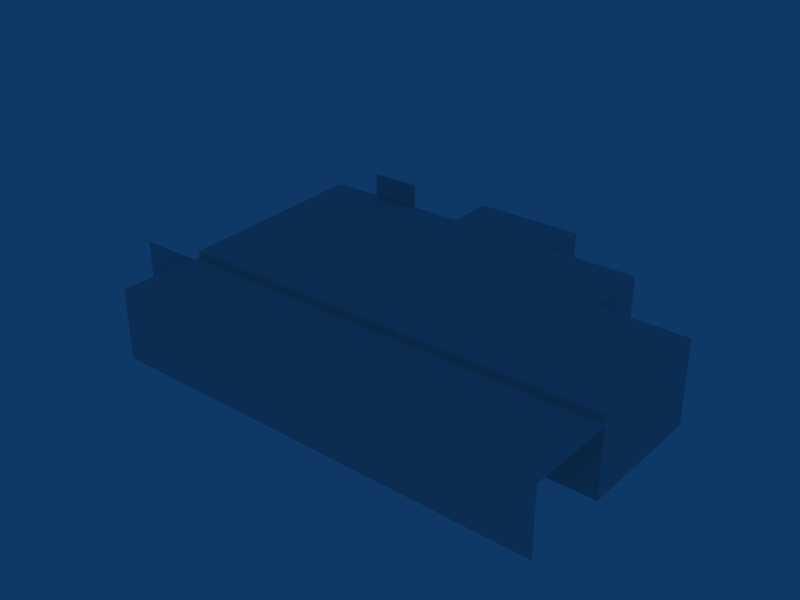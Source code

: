 # Source: object.blend  (saved by Blender 2.45.0; exported with 4.5.12 LTS)
import bpy
from mathutils import Matrix  # noqa: F401  (used for matrix-valued properties, if any)

bpy.ops.wm.read_factory_settings(use_empty=True)
scene = bpy.context.scene
scene.name = 'Scene'

# ---- collections
col_collection_1 = bpy.data.collections.new('Collection 1'); scene.collection.children.link(col_collection_1)

# ---- world
world_world = bpy.data.worlds.new('World'); scene.world = world_world
world_world.color = (0.05656, 0.2208, 0.4)
world_world.use_sun_shadow = False
world_world.sun_shadow_jitter_overblur = 0.0
world_world.cycles.sampling_method = 'MANUAL'
world_world.cycles.sample_map_resolution = 256

# ---- meshes
me_mesh_001 = bpy.data.meshes.new('Mesh.001')
me_mesh_001.from_pydata([(14.23, -6.589, 0.0), (14.23, -6.589, 3.0), (7.735, -6.589, 0.0), (7.735, -6.589, 3.0), (0.7347, -6.589, 0.0), (0.7347, -6.589, 3.0), (-5.765, -6.589, 3.0), (-5.765, -6.589, 0.0), (-5.782, -2.614, 0.0), (-5.782, -2.614, 3.0), (-9.134, -2.614, 0.0), (-9.134, -2.614, 3.0)], [], [(0, 1, 3), (2, 0, 3), (4, 5, 6), (7, 4, 6), (8, 9, 11), (10, 8, 11)])
_uv = me_mesh_001.uv_layers.new(name='UVTex')
_uv.uv.foreach_set('vector', [0.3291, 0.0234, 0.3291, 0.1172, 0.0557, 0.1172, 0.0557, 0.0234, 0.3291, 0.0234, 0.0557, 0.1172, 0.3291, 0.0234, 0.3291, 0.1172, 0.0557, 0.1172, 0.0557, 0.0234, 0.3291, 0.0234, 0.0557, 0.1172, 0.7646, 0.4824, 0.9961, 0.4824, 0.9961, 0.7588, 0.7646, 0.7588, 0.7646, 0.4824, 0.9961, 0.7588])
me_mesh_001.use_remesh_preserve_volume = False
me_mesh_001.use_remesh_preserve_attributes = False
me_mesh_001.use_mirror_vertex_groups = False
me_mesh_001.update()
me_mesh = bpy.data.meshes.new('Mesh')
me_mesh.from_pydata([(1.235, 6.411, 0.0), (-5.765, 6.411, 0.0), (-5.765, 6.411, 3.909), (1.235, -2.589, 0.0), (-5.765, -2.589, 0.0), (-5.765, -2.589, 3.5), (1.235, 6.411, 3.909), (1.235, 3.411, 3.773), (1.235, -2.589, 3.5), (14.23, -2.589, 0.0), (14.23, 3.411, 0.0), (14.23, -2.589, 3.5), (14.23, 3.411, 3.773), (1.235, 8.411, 4.0), (6.235, 8.411, 4.0), (1.235, 8.411, 0.0), (6.235, 3.411, 3.773), (6.235, 3.411, 0.0), (6.235, 8.411, 0.0), (1.235, 3.411, 0.0), (6.235, 6.411, 0.0), (6.235, 6.411, 3.909), (10.23, 6.411, 0.0), (10.23, 3.411, 3.773), (10.23, 3.411, 0.0), (10.23, 6.411, 3.909), (7.735, -2.589, 3.0), (7.735, -6.589, 0.0), (7.735, -2.589, 0.0), (7.735, -6.589, 3.0), (0.7347, -2.589, 3.0), (0.7347, -2.589, 0.0), (0.7347, -6.589, 0.0), (0.7347, -6.589, 3.0), (14.23, -2.589, 3.2), (-5.765, -2.589, 3.0), (14.23, -2.589, 3.0), (-5.765, -6.589, 3.2), (-5.765, -6.589, 3.0), (14.23, -6.589, 3.0), (14.23, -6.589, 3.2), (-5.765, -2.589, 3.2), (-1.138, 6.328, 3.909), (-1.138, 6.411, 3.909), (-3.391, 6.411, 4.986), (-3.391, 6.328, 3.909), (-3.391, 6.411, 3.909), (-3.391, 6.328, 4.986), (-1.138, 6.328, 4.986), (-1.138, 6.411, 4.986)], [], [(0, 1, 2), (6, 0, 2), (5, 4, 3), (8, 5, 3), (4, 5, 2), (1, 4, 2), (6, 2, 5), (8, 6, 5), (7, 12, 10), (19, 7, 10), (8, 3, 9), (11, 8, 9), (11, 9, 10), (12, 11, 10), (8, 11, 12), (7, 8, 12), (13, 14, 18), (15, 13, 18), (16, 17, 18), (14, 16, 18), (19, 7, 13), (15, 19, 13), (7, 16, 14), (13, 7, 14), (21, 25, 22), (20, 21, 22), (23, 24, 22), (25, 23, 22), (16, 23, 25), (21, 16, 25), (26, 29, 27), (28, 26, 27), (29, 33, 32), (27, 29, 32), (33, 30, 31), (32, 33, 31), (41, 34, 36), (35, 41, 36), (37, 38, 39), (40, 37, 39), (40, 39, 36), (34, 40, 36), (39, 38, 35), (36, 39, 35), (38, 37, 41), (35, 38, 41), (37, 40, 34), (41, 37, 34), (48, 47, 45), (42, 48, 45), (49, 43, 46), (44, 49, 46), (44, 46, 45), (47, 44, 45), (46, 43, 42), (45, 46, 42), (43, 49, 48), (42, 43, 48), (49, 44, 47), (48, 49, 47)])
_uv = me_mesh.uv_layers.new(name='UVTex')
_uv.uv.foreach_set('vector', [0.0186, 0.4814, 0.4688, 0.4814, 0.4688, 0.6865, 0.0176, 0.6836, 0.0186, 0.4814, 0.4688, 0.6865, 0.1875, 0.1172, 0.1875, 0.0234, 0.3291, 0.0234, 0.3291, 0.1172, 0.1875, 0.1172, 0.3291, 0.0234, 0.7344, 0.7324, 0.5254, 0.7324, 0.5107, 0.2666, 0.7363, 0.2666, 0.7344, 0.7324, 0.5107, 0.2666, 0.9961, 0.2588, 0.9961, 0.4932, 0.7646, 0.4932, 0.7646, 0.2588, 0.9961, 0.2588, 0.7646, 0.4932, 0.8662, 0.2334, 0.4102, 0.2334, 0.4111, 0.0195, 0.8633, 0.0215, 0.8662, 0.2334, 0.4111, 0.0195, 0.0557, 0.1172, 0.0557, 0.0234, 0.3291, 0.0234, 0.3291, 0.1172, 0.0557, 0.1172, 0.3291, 0.0234, 0.0146, 0.2109, 0.0146, 0.0225, 0.3789, 0.0225, 0.3789, 0.2305, 0.0146, 0.2109, 0.3789, 0.0225, 0.7646, 0.7588, 0.7646, 0.2588, 0.9961, 0.2588, 0.9961, 0.7588, 0.7646, 0.7588, 0.9961, 0.2588, 0.4756, 0.4619, 0.2421, 0.463, 0.2422, 0.2637, 0.4756, 0.2637, 0.4756, 0.4619, 0.2422, 0.2637, 0.6191, 0.2275, 0.6191, 0.0156, 0.8838, 0.0156, 0.8838, 0.2383, 0.6191, 0.2275, 0.8838, 0.0156, 0.6191, 0.0156, 0.6191, 0.2275, 0.8838, 0.2383, 0.8838, 0.0156, 0.6191, 0.0156, 0.8838, 0.2383, 0.7646, 0.7588, 0.7646, 0.5674, 0.9961, 0.5674, 0.9961, 0.7588, 0.7646, 0.7588, 0.9961, 0.5674, 0.2402, 0.4502, 0.0244, 0.4512, 0.0234, 0.2656, 0.2402, 0.2656, 0.2402, 0.4502, 0.0234, 0.2656, 0.5703, 0.2354, 0.5693, 0.0146, 0.7158, 0.0146, 0.7158, 0.2432, 0.5703, 0.2354, 0.7158, 0.0146, 0.7646, 0.5674, 0.7646, 0.4111, 0.9961, 0.4111, 0.9961, 0.5674, 0.7646, 0.5674, 0.9961, 0.4111, 0.4463, 0.9639, 0.1553, 0.9639, 0.1563, 0.7705, 0.4463, 0.7676, 0.4463, 0.9639, 0.1563, 0.7705, 0.3291, 0.1172, 0.0557, 0.1172, 0.0557, 0.0234, 0.3291, 0.0234, 0.3291, 0.1172, 0.0557, 0.0234, 0.376, 0.9648, 0.0186, 0.9639, 0.0186, 0.7686, 0.375, 0.7695, 0.376, 0.9648, 0.0186, 0.7686, 1.0, 1.0, 1.0, 0.0, 0.0, 0.0, 0.0, 1.0, 1.0, 1.0, 0.0, 0.0, 0.4043, 0.2334, 0.4043, 0.2236, 0.5439, 0.2236, 0.5439, 0.2334, 0.4043, 0.2334, 0.5439, 0.2236, 0.4043, 0.2334, 0.4043, 0.2236, 0.5439, 0.2236, 0.5439, 0.2334, 0.4043, 0.2334, 0.5439, 0.2236, 0.3291, 0.0234, 0.0557, 0.0234, 0.0557, 0.1172, 0.3291, 0.1172, 0.3291, 0.0234, 0.0557, 0.1172, 0.5439, 0.2236, 0.5439, 0.2334, 0.4043, 0.2334, 0.4043, 0.2236, 0.5439, 0.2236, 0.4043, 0.2334, 0.9961, 0.7588, 0.9961, 0.2588, 0.7646, 0.2588, 0.7646, 0.7588, 0.9961, 0.7588, 0.7646, 0.2588, 0.5439, 0.2334, 0.4043, 0.2334, 0.4043, 0.2236, 0.5439, 0.2236, 0.5439, 0.2334, 0.4043, 0.2236, 0.1816, 0.752, 0.1816, 0.6904, 0.3174, 0.6914, 0.3174, 0.752, 0.1816, 0.752, 0.3174, 0.6914, 0.5439, 0.2334, 0.4043, 0.2334, 0.4043, 0.2236, 0.5439, 0.2236, 0.5439, 0.2334, 0.4043, 0.2236, 1.0, 1.0, 1.0, 0.0, 0.0, 0.0, 0.0, 1.0, 1.0, 1.0, 0.0, 0.0, 0.5439, 0.2334, 0.4043, 0.2334, 0.4043, 0.2236, 0.5439, 0.2236, 0.5439, 0.2334, 0.4043, 0.2236, 0.5439, 0.2334, 0.4043, 0.2334, 0.4043, 0.2236, 0.5439, 0.2236, 0.5439, 0.2334, 0.4043, 0.2236])
me_mesh.use_remesh_preserve_volume = False
me_mesh.use_remesh_preserve_attributes = False
me_mesh.use_mirror_vertex_groups = False
me_mesh.update()

# ---- objects
ob_mesh_001 = bpy.data.objects.new('Mesh.001', me_mesh_001)
ob_mesh = bpy.data.objects.new('Mesh', me_mesh)

# ---- transforms, parenting, visibility, modifiers, constraints
ob_mesh_001.location = (-4.121, -0.1224, 0.0)
ob_mesh_001.lock_rotations_4d = False
ob_mesh_001.empty_display_type = 'ARROWS'
ob_mesh_001.color = (0.0, 0.0, 0.0, 1.0)
ob_mesh_001.lineart.crease_threshold = 0.0
ob_mesh.location = (-4.121, -0.1224, 0.0)
ob_mesh.lock_rotations_4d = False
ob_mesh.empty_display_type = 'ARROWS'
ob_mesh.color = (0.0, 0.0, 0.0, 1.0)
ob_mesh.lineart.crease_threshold = 0.0

# ---- collection membership
col_collection_1.objects.link(ob_mesh_001)
col_collection_1.objects.link(ob_mesh)

# ---- scene / render settings (as saved in the file)
scene.frame_start = 1; scene.frame_end = 250; scene.frame_set(1)
scene.render.engine = 'BLENDER_EEVEE_NEXT'
scene.render.image_settings.file_format = 'JPEG'
scene.render.image_settings.color_mode = 'RGB'
scene.render.image_settings.compression = 90
scene.render.resolution_x = 800
scene.render.resolution_y = 600
scene.render.pixel_aspect_x = 100.0
scene.render.pixel_aspect_y = 100.0
scene.render.fps = 25
scene.render.dither_intensity = 0.0
scene.render.use_compositing = False
scene.render.use_sequencer = False
scene.render.bake_margin = 2
scene.render.bake_bias = 0.0
scene.render.use_stamp_time = False
scene.render.use_stamp_date = False
scene.render.use_stamp_frame = False
scene.render.use_stamp_camera = False
scene.render.use_stamp_scene = False
scene.render.use_stamp_filename = False
scene.render.use_stamp_render_time = False
scene.render.stamp_font_size = 0
scene.cycles.use_denoising = False
scene.cycles.samples = 10
scene.cycles.sampling_pattern = 'TABULATED_SOBOL'
scene.cycles.light_sampling_threshold = 0.0
scene.cycles.use_adaptive_sampling = False
scene.cycles.use_light_tree = False
scene.cycles.blur_glossy = 0.0
scene.cycles.volume_bounces = 1
scene.cycles.pixel_filter_type = 'GAUSSIAN'
scene.cycles.sample_clamp_indirect = 0.0
scene.view_settings.view_transform = 'Raw'
bpy.context.view_layer.update()

# ---- added for rendering (the .blend has no active camera): camera
cam_auto = bpy.data.cameras.new('AutoCamera')
cam_auto.lens = 50.0
cam_auto.sensor_width = 36.0
cam_auto.clip_end = 1000.0
ob_auto_camera = bpy.data.objects.new('AutoCamera', cam_auto)
scene.collection.objects.link(ob_auto_camera)
ob_auto_camera.location = (24.5325, -30.5355, 23.3754)
ob_auto_camera.rotation_euler = (1.09748, -7.21219e-08, 0.694738)
scene.camera = ob_auto_camera
bpy.context.view_layer.update()
